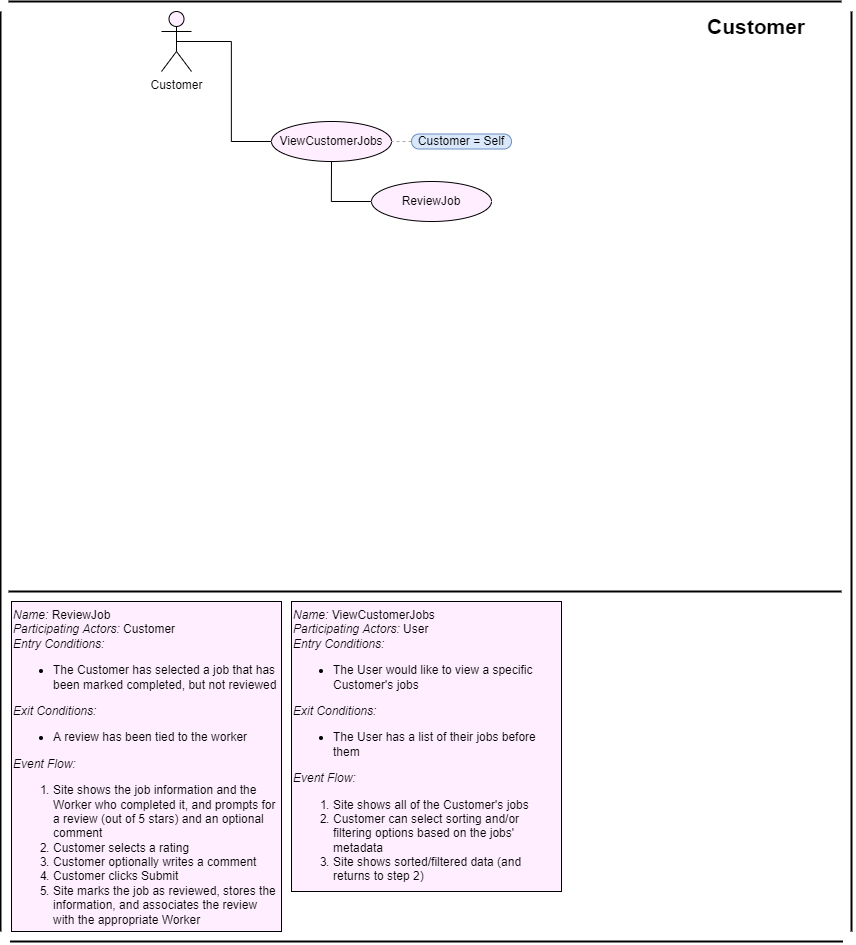

The diagram above was exported from draw.io. Its source (the exported page's mxGraphModel, read from the mxfile embedded in the PNG):
<mxGraphModel dx="2299" dy="2586" grid="1" gridSize="10" guides="1" tooltips="1" connect="1" arrows="1" fold="1" page="1" pageScale="1" pageWidth="850" pageHeight="1100" math="0" shadow="0">
  <root>
    <mxCell id="0" />
    <mxCell id="1" parent="0" />
    <mxCell id="18_FrdXm8-aa5HPfmwMb-24" style="edgeStyle=orthogonalEdgeStyle;rounded=0;orthogonalLoop=1;jettySize=auto;html=1;exitX=0.5;exitY=0.5;exitDx=0;exitDy=0;exitPerimeter=0;entryX=0;entryY=0.5;entryDx=0;entryDy=0;endArrow=none;endFill=0;" parent="1" source="aE4UWYMLQ-E43CyE_ZQW-4" target="18_FrdXm8-aa5HPfmwMb-23" edge="1">
      <mxGeometry relative="1" as="geometry" />
    </mxCell>
    <mxCell id="aE4UWYMLQ-E43CyE_ZQW-4" value="Customer" style="shape=umlActor;verticalLabelPosition=bottom;verticalAlign=top;html=1;outlineConnect=0;gradientColor=none;fillColor=#FFEEFF;" parent="1" vertex="1">
      <mxGeometry x="1860" y="20" width="30" height="60" as="geometry" />
    </mxCell>
    <mxCell id="18_FrdXm8-aa5HPfmwMb-55" style="edgeStyle=orthogonalEdgeStyle;rounded=0;orthogonalLoop=1;jettySize=auto;html=1;exitX=0.5;exitY=1;exitDx=0;exitDy=0;entryX=0;entryY=0.5;entryDx=0;entryDy=0;endArrow=none;endFill=0;strokeWidth=1;" parent="1" source="18_FrdXm8-aa5HPfmwMb-23" target="18_FrdXm8-aa5HPfmwMb-54" edge="1">
      <mxGeometry relative="1" as="geometry" />
    </mxCell>
    <mxCell id="18_FrdXm8-aa5HPfmwMb-23" value="ViewCustomerJobs" style="ellipse;whiteSpace=wrap;html=1;fillColor=#FFEEFF;" parent="1" vertex="1">
      <mxGeometry x="1970" y="130" width="120" height="40" as="geometry" />
    </mxCell>
    <mxCell id="18_FrdXm8-aa5HPfmwMb-35" value="&lt;div&gt;&lt;em&gt;Name:&lt;/em&gt;&lt;span&gt;&amp;nbsp;ViewCustomerJobs&lt;/span&gt;&lt;/div&gt;&lt;span&gt;&lt;em&gt;Participating Actors:&lt;/em&gt; User&lt;/span&gt;&lt;br&gt;&lt;span&gt;&lt;em&gt;Entry Conditions:&lt;/em&gt;&lt;/span&gt;&lt;br&gt;&lt;ul&gt;&lt;li&gt;The User would like to view a specific Customer's jobs&lt;/li&gt;&lt;/ul&gt;&lt;span&gt;&lt;em&gt;Exit Conditions:&lt;/em&gt;&lt;/span&gt;&lt;br&gt;&lt;ul&gt;&lt;li&gt;The User has a list of their jobs before them&lt;/li&gt;&lt;/ul&gt;&lt;span&gt;&lt;em&gt;Event Flow:&lt;/em&gt;&lt;/span&gt;&lt;br&gt;&lt;ol&gt;&lt;li&gt;Site shows all of the Customer's jobs&lt;/li&gt;&lt;li&gt;Customer can select sorting and/or filtering options based on the jobs' metadata&lt;/li&gt;&lt;li&gt;Site shows sorted/filtered data (and returns to step 2)&lt;/li&gt;&lt;/ol&gt;" style="text;html=1;strokeColor=#000000;fillColor=#FFEEFF;align=left;verticalAlign=top;whiteSpace=wrap;rounded=0;" parent="1" vertex="1">
      <mxGeometry x="1990" y="610" width="270" height="290" as="geometry" />
    </mxCell>
    <mxCell id="18_FrdXm8-aa5HPfmwMb-37" value="" style="endArrow=none;html=1;rounded=0;strokeWidth=2;" parent="1" edge="1">
      <mxGeometry width="50" height="50" relative="1" as="geometry">
        <mxPoint x="2550" y="940" as="sourcePoint" />
        <mxPoint x="2550" y="20" as="targetPoint" />
      </mxGeometry>
    </mxCell>
    <mxCell id="18_FrdXm8-aa5HPfmwMb-54" value="ReviewJob" style="ellipse;whiteSpace=wrap;html=1;fillColor=#FFEEFF;" parent="1" vertex="1">
      <mxGeometry x="2070" y="190" width="120" height="40" as="geometry" />
    </mxCell>
    <mxCell id="18_FrdXm8-aa5HPfmwMb-56" value="&lt;div&gt;&lt;em&gt;Name:&lt;/em&gt;&lt;span&gt;&amp;nbsp;ReviewJob&lt;/span&gt;&lt;/div&gt;&lt;span&gt;&lt;em&gt;Participating Actors:&lt;/em&gt;&amp;nbsp;Customer&lt;/span&gt;&lt;br&gt;&lt;span&gt;&lt;em&gt;Entry Conditions:&lt;/em&gt;&lt;/span&gt;&lt;br&gt;&lt;ul&gt;&lt;li&gt;The Customer has selected a job that has been marked completed, but not reviewed&lt;br&gt;&lt;/li&gt;&lt;/ul&gt;&lt;span&gt;&lt;em&gt;Exit Conditions:&lt;/em&gt;&lt;/span&gt;&lt;br&gt;&lt;ul&gt;&lt;li&gt;A review has been tied to the worker&lt;/li&gt;&lt;/ul&gt;&lt;span&gt;&lt;em&gt;Event Flow:&lt;/em&gt;&lt;/span&gt;&lt;br&gt;&lt;ol&gt;&lt;li&gt;Site shows the job information and the Worker who completed it, and prompts for a review (out of 5 stars) and an optional comment&lt;/li&gt;&lt;li&gt;Customer selects a rating&lt;/li&gt;&lt;li&gt;Customer optionally writes a comment&lt;/li&gt;&lt;li&gt;Customer clicks Submit&lt;/li&gt;&lt;li&gt;Site marks the job as reviewed, stores the information, and associates the review with the appropriate Worker&lt;/li&gt;&lt;/ol&gt;" style="text;html=1;strokeColor=default;fillColor=#FFEEFF;align=left;verticalAlign=top;whiteSpace=wrap;rounded=0;" parent="1" vertex="1">
      <mxGeometry x="1710" y="610" width="270" height="330" as="geometry" />
    </mxCell>
    <mxCell id="18_FrdXm8-aa5HPfmwMb-65" style="edgeStyle=none;rounded=0;orthogonalLoop=1;jettySize=auto;html=1;exitX=0;exitY=0.5;exitDx=0;exitDy=0;entryX=1;entryY=0.5;entryDx=0;entryDy=0;endArrow=none;endFill=0;strokeWidth=1;dashed=1;strokeColor=#A8A8A8;" parent="1" source="18_FrdXm8-aa5HPfmwMb-64" target="18_FrdXm8-aa5HPfmwMb-23" edge="1">
      <mxGeometry relative="1" as="geometry" />
    </mxCell>
    <mxCell id="18_FrdXm8-aa5HPfmwMb-64" value="Customer = Self" style="text;html=1;strokeColor=#6c8ebf;fillColor=#dae8fc;align=center;verticalAlign=middle;whiteSpace=wrap;rounded=1;arcSize=50;glass=0;" parent="1" vertex="1">
      <mxGeometry x="2110" y="142.5" width="100" height="15" as="geometry" />
    </mxCell>
    <mxCell id="18_FrdXm8-aa5HPfmwMb-66" value="" style="endArrow=none;html=1;rounded=0;strokeWidth=2;" parent="1" edge="1">
      <mxGeometry width="50" height="50" relative="1" as="geometry">
        <mxPoint x="1699" y="940" as="sourcePoint" />
        <mxPoint x="1699" y="20" as="targetPoint" />
      </mxGeometry>
    </mxCell>
    <mxCell id="yrLgW_0hK2wx2UkOy0vT-107" value="Customer" style="text;html=1;strokeColor=none;fillColor=none;align=center;verticalAlign=middle;whiteSpace=wrap;rounded=0;fontSize=21;fontStyle=1" parent="1" vertex="1">
      <mxGeometry x="2370" y="20" width="170" height="30" as="geometry" />
    </mxCell>
    <mxCell id="yrLgW_0hK2wx2UkOy0vT-113" value="" style="endArrow=none;html=1;rounded=0;fontSize=21;strokeWidth=2;" parent="1" edge="1">
      <mxGeometry width="50" height="50" relative="1" as="geometry">
        <mxPoint x="1708.517037037037" y="950" as="sourcePoint" />
        <mxPoint x="2541.48" y="950" as="targetPoint" />
      </mxGeometry>
    </mxCell>
    <mxCell id="uLnUu_hB1sYfFLZmzIVY-3" value="" style="endArrow=none;html=1;rounded=0;fontSize=21;strokeWidth=2;" parent="1" edge="1">
      <mxGeometry width="50" height="50" relative="1" as="geometry">
        <mxPoint x="1707.037037037037" y="600" as="sourcePoint" />
        <mxPoint x="2540" y="600" as="targetPoint" />
      </mxGeometry>
    </mxCell>
    <mxCell id="uLnUu_hB1sYfFLZmzIVY-7" value="" style="endArrow=none;html=1;rounded=0;fontSize=21;strokeWidth=2;" parent="1" edge="1">
      <mxGeometry width="50" height="50" relative="1" as="geometry">
        <mxPoint x="1707.037037037037" y="10" as="sourcePoint" />
        <mxPoint x="2540" y="10" as="targetPoint" />
      </mxGeometry>
    </mxCell>
  </root>
</mxGraphModel>